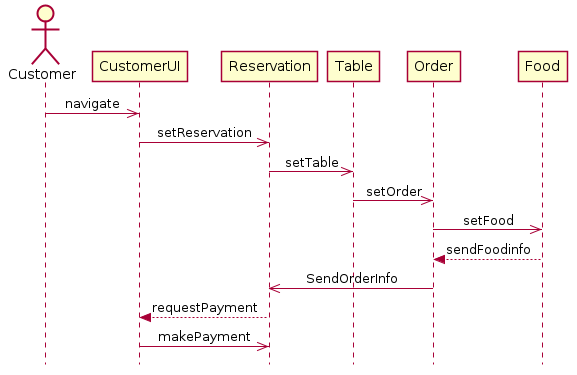

The diagram above was rendered by PlantUML. Its source (embedded in the PNG):
@startuml

skinparam Style strictuml
skinparam SequenceMessageAlignment center

actor Customer as Cm

Cm ->> CustomerUI : navigate

CustomerUI ->> Reservation : setReservation

Reservation ->> Table : setTable

Table ->> Order : setOrder

Order ->> Food : setFood

Food --> Order : sendFoodinfo

Order ->> Reservation :SendOrderInfo

Reservation --> CustomerUI : requestPayment

CustomerUI ->> Reservation : makePayment
@enduml